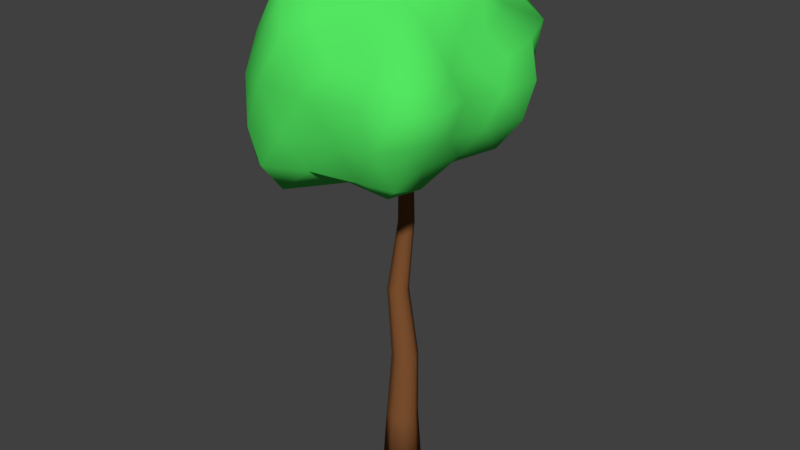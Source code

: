 # Source: trees.blend  (saved by Blender 2.77.0; exported with 4.5.12 LTS)
import bpy
from mathutils import Matrix  # noqa: F401  (used for matrix-valued properties, if any)

bpy.ops.wm.read_factory_settings(use_empty=True)
scene = bpy.context.scene
scene.name = 'Scene'

# ---- collections
col_collection_1 = bpy.data.collections.new('Collection 1'); scene.collection.children.link(col_collection_1)

# ---- materials (node trees are filled in below, after node groups)
mat_wood = bpy.data.materials.new('Wood')
mat_wood.alpha_threshold = 0.0
mat_wood.use_transparent_shadow = False
mat_wood.diffuse_color = (0.2203, 0.08665, 0.03079, 1.0)
mat_wood.roughness = 0.5
mat_foliage = bpy.data.materials.new('Foliage')
mat_foliage.alpha_threshold = 0.0
mat_foliage.use_transparent_shadow = False
mat_foliage.diffuse_color = (0.08686, 0.8, 0.12, 1.0)
mat_foliage.roughness = 0.5

# ---- material node trees

# ---- world
world_world = bpy.data.worlds.new('World'); scene.world = world_world
world_world.color = (0.05088, 0.05088, 0.05088)
world_world.use_sun_shadow = False
world_world.sun_shadow_jitter_overblur = 0.0
world_world.cycles.sampling_method = 'MANUAL'

# ---- meshes
me_cylinder_002 = bpy.data.meshes.new('Cylinder.002')
me_cylinder_002.from_pydata([(1.808e-09, 0.1109, 0.0), (0.07842, 0.07842, 0.0), (0.1109, -5.468e-09, 0.0), (0.07842, -0.07842, 0.0), (-7.888e-09, -0.1109, 0.0), (-0.07842, -0.07842, 0.0), (-0.1109, 7.028e-10, 0.0), (-0.07842, 0.07842, 0.0), (-0.06372, 0.06372, 0.3235), (1.21e-09, 0.09011, 0.3235), (0.06372, 0.06372, 0.3235), (0.09011, -4.385e-09, 0.3235), (0.06372, -0.06372, 0.3235), (-6.668e-09, -0.09011, 0.3235), (-0.06372, -0.06372, 0.3235), (-0.09011, 6.282e-10, 0.3235), (-0.03343, 0.05251, 0.7278), (0.01909, 0.07427, 0.7278), (0.0716, 0.05251, 0.7278), (0.09335, -3.339e-09, 0.7278), (0.0716, -0.05251, 0.7278), (0.01909, -0.07427, 0.7278), (-0.03343, -0.05251, 0.7278), (-0.05518, 7.934e-10, 0.7278), (-0.07301, 0.04201, 1.132), (-0.031, 0.05941, 1.132), (0.01101, 0.04201, 1.132), (0.02842, -2.634e-09, 1.132), (0.01101, -0.04201, 1.132), (-0.031, -0.05941, 1.132), (-0.07301, -0.04201, 1.132), (-0.09041, 6.716e-10, 1.132), (-0.03151, 0.06168, 1.536), (-1.476e-10, 0.07473, 1.536), (0.03151, 0.06168, 1.536), (0.04456, 0.03017, 1.536), (0.03151, -0.001337, 1.536), (-4.043e-09, -0.01439, 1.536), (-0.03151, -0.001337, 1.536), (-0.04456, 0.03017, 1.536), (0.02595, 0.03523, 1.886), (-0.002053, 0.0251, 1.876), (0.03362, 0.03183, 1.889), (0.05376, 0.02278, 1.897), (0.06528, -0.004779, 1.903), (0.05395, -0.03141, 1.9), (0.04872, -0.03336, 1.898), (0.02682, -0.04237, 1.898), (-0.0009154, -0.03047, 1.889), (-0.009716, -0.0103, 1.88), (-0.01331, -0.002166, 1.876), (-0.009644, 0.007575, 1.873), (-0.005728, 0.01669, 1.874), (0.1112, -0.08316, 1.926), (-0.05073, -0.1188, 1.911), (0.09919, 0.07508, 1.913), (0.1007, -0.2599, 1.929), (-0.1542, 0.003649, 1.832), (0.2337, -0.01245, 1.955), (-0.04036, 0.1256, 1.863), (-0.1305, -0.332, 1.891), (0.2576, -0.2161, 1.939), (-0.2597, -0.1599, 1.857), (0.2312, 0.1811, 1.971), (0.07206, 0.2271, 1.93), (0.07244, -0.4868, 1.967), (0.3078, -0.4813, 1.948), (-0.3513, -0.0143, 1.856), (-0.229, 0.1553, 1.852), (0.3845, 0.1162, 2.026), (0.3689, -0.1086, 2.019), (-0.101, 0.2721, 1.925), (-0.3564, -0.4199, 1.905), (-0.2303, -0.6302, 1.891), (0.4182, -0.3754, 1.993), (-0.4357, -0.1709, 1.941), (0.3628, 0.2868, 2.044), (0.2106, 0.3863, 1.996), (0.0414, 0.415, 2.001), (-0.02203, -0.6573, 2.057), (0.2584, -0.6219, 2.064), (0.4277, -0.5727, 2.05), (-0.454, 0.2, 1.972), (-0.4891, -0.007731, 1.993), (-0.3731, 0.3676, 1.976), (0.5044, 0.2001, 2.123), (0.5456, 0.04012, 2.098), (0.4976, -0.1944, 2.12), (-0.1896, 0.4479, 2.051), (-0.4893, -0.3724, 2.062), (-0.4031, -0.6309, 2.01), (-0.2854, -0.7155, 2.029), (0.4899, -0.4497, 2.145), (-0.5401, -0.1561, 2.095), (0.4189, 0.32, 2.156), (0.2974, 0.4409, 2.109), (0.1583, 0.5294, 2.089), (-0.03383, 0.5966, 2.118), (-0.1646, -0.6886, 2.205), (0.1563, -0.6607, 2.238), (0.3771, -0.6659, 2.253), (0.5351, -0.6027, 2.298), (-0.5842, 0.3993, 2.055), (-0.6527, 0.2447, 2.093), (-0.6379, 0.04663, 2.155), (-0.449, 0.5407, 2.077), (0.5249, 0.2634, 2.269), (0.6292, 0.1309, 2.236), (0.5591, -0.07765, 2.244), (0.588, -0.3815, 2.299), (-0.2525, 0.6497, 2.14), (-0.5765, -0.2971, 2.245), (-0.5231, -0.5525, 2.198), (-0.3939, -0.6854, 2.193), (-0.6551, -0.04852, 2.283), (0.3752, 0.4286, 2.277), (0.2609, 0.5995, 2.251), (0.1015, 0.7571, 2.224), (-0.1633, 0.7619, 2.232), (-0.2738, -0.712, 2.448), (0.02933, -0.7295, 2.449), (0.3018, -0.6866, 2.436), (0.4974, -0.6725, 2.448), (0.618, -0.5115, 2.456), (-0.57, 0.5206, 2.204), (-0.7028, 0.3615, 2.211), (-0.71, 0.1718, 2.275), (-0.3641, 0.6601, 2.237), (0.6454, 0.2067, 2.418), (0.5041, 0.391, 2.442), (0.603, -0.0004163, 2.412), (0.5581, -0.234, 2.43), (-0.6564, -0.1899, 2.447), (-0.5763, -0.4355, 2.431), (-0.4771, -0.6015, 2.419), (-0.6898, 0.0426, 2.422), (0.3586, 0.6116, 2.45), (0.2299, 0.7647, 2.446), (0.01854, 0.7632, 2.43), (-0.2432, 0.7057, 2.378), (-0.3297, -0.6079, 2.665), (-0.14, -0.6882, 2.682), (0.1254, -0.6485, 2.602), (0.3573, -0.6197, 2.573), (0.5018, -0.5379, 2.597), (0.536, -0.3165, 2.573), (-0.4327, 0.5887, 2.391), (-0.5909, 0.4104, 2.404), (-0.6842, 0.2523, 2.405), (0.5605, 0.07863, 2.539), (0.5474, 0.2998, 2.585), (0.4519, 0.5423, 2.598), (0.5155, -0.1006, 2.536), (-0.6918, -0.07644, 2.668), (-0.6025, -0.3022, 2.62), (-0.4946, -0.4945, 2.606), (-0.661, 0.1541, 2.625), (0.2896, 0.6869, 2.609), (0.1379, 0.7215, 2.602), (-0.06838, 0.6535, 2.59), (-0.2961, 0.5231, 2.592), (-0.3696, -0.5123, 2.794), (-0.2201, -0.5958, 2.823), (-0.03242, -0.5779, 2.783), (0.1796, -0.5446, 2.701), (0.3512, -0.4967, 2.754), (0.4364, -0.3507, 2.747), (0.4425, -0.1429, 2.671), (-0.4471, 0.4475, 2.608), (-0.5731, 0.3229, 2.596), (0.4927, 0.001375, 2.662), (0.4695, 0.1471, 2.727), (0.3809, 0.2925, 2.725), (0.2934, 0.5237, 2.721), (-0.616, 0.03562, 2.841), (-0.5878, -0.1884, 2.804), (-0.494, -0.3735, 2.738), (-0.5475, 0.2605, 2.803), (0.2038, 0.6755, 2.717), (0.05102, 0.6232, 2.728), (-0.1765, 0.4872, 2.726), (-0.3637, 0.4478, 2.754), (-0.4168, -0.3282, 2.846), (-0.254, -0.4532, 2.905), (-0.06909, -0.4886, 2.897), (0.1256, -0.4398, 2.82), (0.2581, -0.319, 2.85), (0.3467, -0.1514, 2.832), (0.4367, 0.03085, 2.827), (-0.4779, 0.3847, 2.749), (0.3787, 0.177, 2.89), (0.2536, 0.2946, 2.845), (0.144, 0.4489, 2.778), (-0.4626, 0.1458, 2.913), (-0.491, -0.1071, 2.905), (-0.4161, 0.3361, 2.855), (-0.03142, 0.3777, 2.786), (-0.2537, 0.3739, 2.842), (-0.2667, -0.2265, 2.907), (-0.06596, -0.2957, 2.96), (0.1079, -0.3067, 2.947), (0.217, -0.1548, 2.962), (0.3254, 0.0381, 2.975), (0.2247, 0.1666, 2.966), (0.09788, 0.2617, 2.876), (-0.2779, 0.2107, 2.907), (-0.2826, -0.006245, 2.917), (-0.06774, 0.2175, 2.87), (-0.08232, -0.1095, 2.95), (0.07303, -0.1442, 2.99), (0.1649, 0.002857, 3.014), (0.06315, 0.1225, 2.957), (-0.08658, 0.06536, 2.916), (0.03513, -0.01124, 2.998)], [], [(0, 1, 2, 3, 4, 5, 6, 7), (7, 8, 9, 0), (0, 9, 10, 1), (1, 10, 11, 2), (2, 11, 12, 3), (3, 12, 13, 4), (4, 13, 14, 5), (5, 14, 15, 6), (6, 15, 8, 7), (8, 16, 17, 9), (9, 17, 18, 10), (10, 18, 19, 11), (11, 19, 20, 12), (12, 20, 21, 13), (13, 21, 22, 14), (14, 22, 23, 15), (15, 23, 16, 8), (16, 24, 25, 17), (17, 25, 26, 18), (18, 26, 27, 19), (19, 27, 28, 20), (20, 28, 29, 21), (21, 29, 30, 22), (22, 30, 31, 23), (23, 31, 24, 16), (24, 32, 33, 25), (25, 33, 34, 26), (26, 34, 35, 27), (27, 35, 36, 28), (28, 36, 37, 29), (29, 37, 38, 30), (30, 38, 39, 31), (31, 39, 32, 24), (40, 33, 32, 41), (33, 40, 42, 43, 34), (44, 35, 34, 43), (45, 36, 35, 44), (36, 45, 46, 47, 37), (48, 38, 37, 47), (38, 48, 49, 50, 39), (39, 50, 51, 52, 41, 32), (46, 53, 54, 49, 48, 47), (53, 46, 45, 44, 43, 42, 55), (54, 53, 56), (49, 54, 57, 51, 50), (58, 53, 55), (52, 59, 55, 42, 40, 41), (54, 56, 60), (53, 61, 56), (57, 54, 62), (51, 57, 59, 52), (58, 55, 63), (61, 53, 58), (55, 59, 64), (54, 60, 62), (60, 56, 65), (56, 61, 66), (57, 62, 67), (59, 57, 68), (69, 58, 63), (55, 64, 63), (70, 61, 58), (59, 71, 64), (62, 60, 72), (60, 65, 73), (56, 66, 65), (61, 74, 66), (57, 67, 68), (67, 62, 75), (59, 68, 71), (69, 63, 76), (70, 58, 69), (63, 64, 77), (74, 61, 70), (64, 71, 78), (62, 72, 75), (60, 73, 72), (73, 65, 79), (65, 66, 80), (66, 74, 81), (68, 67, 82), (67, 75, 83), (71, 68, 84), (85, 69, 76), (63, 77, 76), (86, 70, 69), (64, 78, 77), (87, 74, 70), (71, 88, 78), (75, 72, 89), (72, 73, 90), (73, 79, 91), (65, 80, 79), (66, 81, 80), (74, 92, 81), (68, 82, 84), (67, 83, 82), (83, 75, 93), (71, 84, 88), (85, 76, 94), (86, 69, 85), (76, 77, 95), (87, 70, 86), (77, 78, 96), (92, 74, 87), (78, 88, 97), (75, 89, 93), (72, 90, 89), (73, 91, 90), (91, 79, 98), (79, 80, 99), (80, 81, 100), (81, 92, 101), (84, 82, 102), (82, 83, 103), (83, 93, 104), (88, 84, 105), (85, 94, 106), (76, 95, 94), (86, 85, 107), (77, 96, 95), (87, 86, 108), (78, 97, 96), (92, 87, 109), (88, 110, 97), (93, 89, 111), (89, 90, 112), (90, 91, 113), (91, 98, 113), (98, 79, 99), (99, 80, 100), (100, 81, 101), (92, 109, 101), (84, 102, 105), (82, 103, 102), (83, 104, 103), (104, 93, 114), (88, 105, 110), (107, 85, 106), (94, 115, 106), (94, 95, 115), (108, 86, 107), (95, 96, 116), (109, 87, 108), (96, 97, 117), (97, 110, 118), (114, 93, 111), (111, 89, 112), (112, 90, 113), (113, 98, 119), (98, 99, 120), (99, 100, 121), (100, 101, 122), (101, 109, 123), (105, 102, 124), (102, 103, 125), (103, 104, 126), (104, 114, 126), (110, 105, 127), (107, 106, 128), (106, 115, 129), (115, 95, 116), (108, 107, 130), (116, 96, 117), (109, 108, 131), (117, 97, 118), (110, 127, 118), (114, 111, 132), (111, 112, 133), (112, 113, 134), (113, 119, 134), (98, 120, 119), (120, 99, 121), (121, 100, 122), (101, 123, 122), (109, 131, 123), (127, 105, 124), (124, 102, 125), (125, 103, 126), (126, 114, 135), (130, 107, 128), (106, 129, 128), (115, 136, 129), (115, 116, 136), (131, 108, 130), (116, 117, 137), (117, 118, 138), (118, 127, 139), (114, 132, 135), (132, 111, 133), (133, 112, 134), (134, 119, 140), (119, 120, 141), (120, 121, 142), (121, 122, 143), (122, 123, 144), (123, 131, 145), (127, 124, 146), (124, 125, 147), (125, 126, 148), (126, 135, 148), (130, 128, 149), (128, 129, 150), (129, 136, 151), (136, 116, 137), (131, 130, 152), (137, 117, 138), (118, 139, 138), (127, 146, 139), (135, 132, 153), (132, 133, 154), (133, 134, 155), (134, 140, 155), (119, 141, 140), (120, 142, 141), (142, 121, 143), (122, 144, 143), (123, 145, 144), (131, 152, 145), (146, 124, 147), (147, 125, 148), (148, 135, 156), (152, 130, 149), (128, 150, 149), (129, 151, 150), (136, 157, 151), (136, 137, 157), (137, 138, 158), (138, 139, 159), (139, 146, 160), (135, 153, 156), (132, 154, 153), (154, 133, 155), (155, 140, 161), (140, 141, 162), (141, 142, 163), (142, 143, 164), (143, 144, 165), (144, 145, 166), (145, 152, 167), (146, 147, 168), (147, 148, 169), (148, 156, 169), (152, 149, 170), (149, 150, 171), (150, 151, 172), (151, 157, 173), (157, 137, 158), (138, 159, 158), (139, 160, 159), (146, 168, 160), (156, 153, 174), (153, 154, 175), (154, 155, 176), (155, 161, 176), (140, 162, 161), (141, 163, 162), (142, 164, 163), (143, 165, 164), (144, 166, 165), (145, 167, 166), (152, 170, 167), (168, 147, 169), (169, 156, 177), (149, 171, 170), (150, 172, 171), (151, 173, 172), (157, 178, 173), (157, 158, 178), (158, 159, 179), (159, 160, 180), (160, 168, 181), (156, 174, 177), (153, 175, 174), (154, 176, 175), (176, 161, 182), (161, 162, 183), (162, 163, 184), (163, 164, 185), (164, 165, 185), (165, 166, 186), (166, 167, 187), (167, 170, 188), (168, 169, 189), (169, 177, 189), (170, 171, 188), (171, 172, 190), (172, 173, 191), (173, 178, 192), (158, 179, 178), (159, 180, 179), (160, 181, 180), (168, 189, 181), (177, 174, 193), (174, 175, 194), (175, 176, 182), (182, 161, 183), (183, 162, 184), (184, 163, 185), (185, 165, 186), (186, 166, 187), (187, 167, 188), (189, 177, 195), (188, 171, 190), (190, 172, 191), (191, 173, 192), (178, 179, 192), (179, 180, 196), (180, 181, 197), (181, 189, 195), (195, 177, 193), (193, 174, 194), (194, 175, 182), (182, 183, 198), (183, 184, 199), (184, 185, 200), (185, 186, 200), (186, 187, 201), (187, 188, 202), (188, 190, 202), (190, 191, 203), (191, 192, 204), (192, 179, 196), (196, 180, 197), (197, 181, 195), (195, 193, 205), (193, 194, 206), (194, 182, 198), (198, 183, 199), (199, 184, 200), (200, 186, 201), (201, 187, 202), (202, 190, 203), (203, 191, 204), (192, 196, 204), (196, 197, 207), (197, 195, 205), (205, 193, 206), (206, 194, 198), (198, 199, 208), (199, 200, 209), (200, 201, 209), (201, 202, 210), (202, 203, 210), (203, 204, 211), (204, 196, 207), (207, 197, 205), (205, 206, 212), (206, 198, 208), (208, 199, 209), (209, 201, 210), (210, 203, 211), (204, 207, 211), (207, 205, 212), (212, 206, 208), (208, 209, 213), (209, 210, 213), (210, 211, 213), (211, 207, 212), (212, 208, 213), (211, 212, 213)])
me_cylinder_002.polygons.foreach_set('use_smooth', [True] * 361)
me_cylinder_002.polygons.foreach_set('material_index', [0, 0, 0, 0, 0, 0, 0, 0, 0, 0, 0, 0, 0, 0, 0, 0, 0, 0, 0, 0, 0, 0, 0, 0, 0, 0, 0, 0, 0, 0, 0, 0, 0, 0, 0, 0, 0, 0, 0, 0, 0, 1, 1, 1, 1, 1, 1, 1, 1, 1, 1, 1, 1, 1, 1, 1, 1, 1, 1, 1, 1, 1, 1, 1, 1, 1, 1, 1, 1, 1, 1, 1, 1, 1, 1, 1, 1, 1, 1, 1, 1, 1, 1, 1, 1, 1, 1, 1, 1, 1, 1, 1, 1, 1, 1, 1, 1, 1, 1, 1, 1, 1, 1, 1, 1, 1, 1, 1, 1, 1, 1, 1, 1, 1, 1, 1, 1, 1, 1, 1, 1, 1, 1, 1, 1, 1, 1, 1, 1, 1, 1, 1, 1, 1, 1, 1, 1, 1, 1, 1, 1, 1, 1, 1, 1, 1, 1, 1, 1, 1, 1, 1, 1, 1, 1, 1, 1, 1, 1, 1, 1, 1, 1, 1, 1, 1, 1, 1, 1, 1, 1, 1, 1, 1, 1, 1, 1, 1, 1, 1, 1, 1, 1, 1, 1, 1, 1, 1, 1, 1, 1, 1, 1, 1, 1, 1, 1, 1, 1, 1, 1, 1, 1, 1, 1, 1, 1, 1, 1, 1, 1, 1, 1, 1, 1, 1, 1, 1, 1, 1, 1, 1, 1, 1, 1, 1, 1, 1, 1, 1, 1, 1, 1, 1, 1, 1, 1, 1, 1, 1, 1, 1, 1, 1, 1, 1, 1, 1, 1, 1, 1, 1, 1, 1, 1, 1, 1, 1, 1, 1, 1, 1, 1, 1, 1, 1, 1, 1, 1, 1, 1, 1, 1, 1, 1, 1, 1, 1, 1, 1, 1, 1, 1, 1, 1, 1, 1, 1, 1, 1, 1, 1, 1, 1, 1, 1, 1, 1, 1, 1, 1, 1, 1, 1, 1, 1, 1, 1, 1, 1, 1, 1, 1, 1, 1, 1, 1, 1, 1, 1, 1, 1, 1, 1, 1, 1, 1, 1, 1, 1, 1, 1, 1, 1, 1, 1, 1, 1, 1, 1, 1, 1, 1, 1, 1, 1, 1, 1, 1, 1, 1, 1, 1, 1, 1, 1, 1, 1, 1, 1, 1])
me_cylinder_002.materials.append(mat_wood)
me_cylinder_002.materials.append(mat_foliage)
me_cylinder_002.use_remesh_preserve_volume = False
me_cylinder_002.use_remesh_preserve_attributes = False
me_cylinder_002.use_mirror_vertex_groups = False
me_cylinder_002.update()

# ---- objects
ob_bushytree = bpy.data.objects.new('BushyTree', me_cylinder_002)

# ---- transforms, parenting, visibility, modifiers, constraints
ob_bushytree.location = (0.0, 0.0, 0.0)
ob_bushytree.lineart.crease_threshold = 0.0
_vg = ob_bushytree.vertex_groups.new(name='Wood')
_vg = ob_bushytree.vertex_groups.new(name='Foliage')

# ---- collection membership
col_collection_1.objects.link(ob_bushytree)

# ---- scene / render settings (as saved in the file)
scene.frame_start = 1; scene.frame_end = 250; scene.frame_set(1)
scene.render.engine = 'BLENDER_EEVEE_NEXT'
scene.render.resolution_percentage = 50
scene.render.dither_intensity = 0.0
scene.cycles.use_denoising = False
scene.cycles.samples = 128
scene.cycles.sampling_pattern = 'TABULATED_SOBOL'
scene.cycles.light_sampling_threshold = 0.0
scene.cycles.use_adaptive_sampling = False
scene.cycles.use_light_tree = False
scene.cycles.blur_glossy = 0.0
scene.cycles.sample_clamp_indirect = 0.0
scene.view_settings.view_transform = 'Standard'
bpy.context.view_layer.update()

# ---- added for rendering (the .blend has no active camera and no usable light): camera, sun
cam_auto = bpy.data.cameras.new('AutoCamera')
cam_auto.lens = 50.0
cam_auto.sensor_width = 36.0
cam_auto.clip_end = 1000.0
ob_auto_camera = bpy.data.objects.new('AutoCamera', cam_auto)
scene.collection.objects.link(ob_auto_camera)
ob_auto_camera.location = (3.32317, -4.00899, 4.19129)
ob_auto_camera.rotation_euler = (1.09748, -7.21219e-08, 0.694738)
scene.camera = ob_auto_camera
light_auto_sun = bpy.data.lights.new('AutoSun', 'SUN')
light_auto_sun.energy = 3.0
light_auto_sun.angle = 0.0523599
ob_auto_sun = bpy.data.objects.new('AutoSun', light_auto_sun)
scene.collection.objects.link(ob_auto_sun)
ob_auto_sun.rotation_euler = (0.872665, 0.174533, 0.523599)
bpy.context.view_layer.update()
